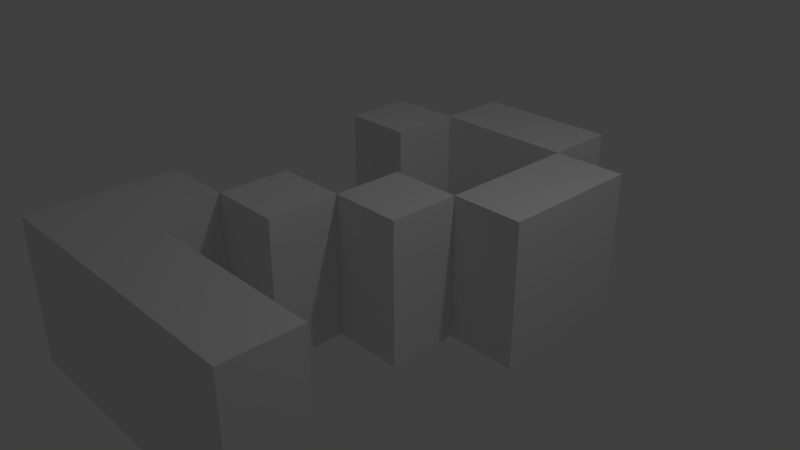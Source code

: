 # Source: 3dno2.blend  (saved by Blender 2.79.0; exported with 4.5.12 LTS)
import bpy
from mathutils import Matrix  # noqa: F401  (used for matrix-valued properties, if any)

bpy.ops.wm.read_factory_settings(use_empty=True)
scene = bpy.context.scene
scene.name = 'Scene'

# ---- collections
col_collection_1 = bpy.data.collections.new('Collection 1'); scene.collection.children.link(col_collection_1)

# ---- materials (node trees are filled in below, after node groups)
mat_material_005 = bpy.data.materials.new('Material.005')
mat_material_005.alpha_threshold = 0.0
mat_material_005.use_transparent_shadow = False
mat_material_005.roughness = 0.5
mat_material_005.line_color = (0.0, 0.0, 0.0, 1.0)
mat_material = bpy.data.materials.new('Material')
mat_material.alpha_threshold = 0.0
mat_material.use_transparent_shadow = False
mat_material.roughness = 0.5
mat_material.line_color = (0.0, 0.0, 0.0, 1.0)
mat_material_001 = bpy.data.materials.new('Material.001')
mat_material_001.alpha_threshold = 0.0
mat_material_001.use_transparent_shadow = False
mat_material_001.roughness = 0.5
mat_material_001.line_color = (0.0, 0.0, 0.0, 1.0)
mat_material_002 = bpy.data.materials.new('Material.002')
mat_material_002.alpha_threshold = 0.0
mat_material_002.use_transparent_shadow = False
mat_material_002.roughness = 0.5
mat_material_002.line_color = (0.0, 0.0, 0.0, 1.0)
mat_material_003 = bpy.data.materials.new('Material.003')
mat_material_003.alpha_threshold = 0.0
mat_material_003.use_transparent_shadow = False
mat_material_003.roughness = 0.5
mat_material_003.line_color = (0.0, 0.0, 0.0, 1.0)
mat_material_004 = bpy.data.materials.new('Material.004')
mat_material_004.alpha_threshold = 0.0
mat_material_004.use_transparent_shadow = False
mat_material_004.roughness = 0.5
mat_material_004.line_color = (0.0, 0.0, 0.0, 1.0)
mat_material_006 = bpy.data.materials.new('Material.006')
mat_material_006.alpha_threshold = 0.0
mat_material_006.use_transparent_shadow = False
mat_material_006.roughness = 0.5
mat_material_006.line_color = (0.0, 0.0, 0.0, 1.0)
mat_material_007 = bpy.data.materials.new('Material.007')
mat_material_007.alpha_threshold = 0.0
mat_material_007.use_transparent_shadow = False
mat_material_007.roughness = 0.5
mat_material_007.line_color = (0.0, 0.0, 0.0, 1.0)
mat_material_008 = bpy.data.materials.new('Material.008')
mat_material_008.alpha_threshold = 0.0
mat_material_008.use_transparent_shadow = False
mat_material_008.roughness = 0.5
mat_material_008.line_color = (0.0, 0.0, 0.0, 1.0)

# ---- material node trees

# ---- world
world_world = bpy.data.worlds.new('World'); scene.world = world_world
world_world.color = (0.05088, 0.05088, 0.05088)
world_world.use_sun_shadow = False
world_world.sun_shadow_jitter_overblur = 0.0
world_world.cycles.sampling_method = 'MANUAL'

# ---- cameras
cam_camera = bpy.data.cameras.new('Camera')
cam_camera.clip_end = 100.0
cam_camera.lens = 35.0
cam_camera.sensor_width = 32.0
cam_camera.sensor_height = 18.0
cam_camera.ortho_scale = 7.314
cam_camera.dof.focus_distance = 0.0
cam_camera.dof.aperture_fstop = 128.0

# ---- lights
light_lamp = bpy.data.lights.new('Lamp', 'POINT')
light_lamp.transmission_factor = 0.0
light_lamp.cutoff_distance = 30.0
light_lamp.energy = 100.0
light_lamp.shadow_buffer_clip_start = 1.001
light_lamp.shadow_soft_size = 0.1
light_lamp.shadow_maximum_resolution = 0.006
light_lamp.use_absolute_resolution = True

# ---- meshes
me_cube_005 = bpy.data.meshes.new('Cube.005')
me_cube_005.from_pydata([(1.0, 1.0, -1.0), (1.0, -1.0, -1.0), (-1.0, -1.0, -1.0), (-1.0, 1.0, -1.0), (1.0, 1.0, 1.0), (1.0, -1.0, 1.0), (-1.0, -1.0, 1.0), (-1.0, 1.0, 1.0), (5.0, -3.0, -1.0), (5.0, -5.0, -1.0), (3.0, -5.0, -1.0), (3.0, -3.0, -1.0), (5.0, -3.0, 1.0), (5.0, -5.0, 1.0), (3.0, -5.0, 1.0), (3.0, -3.0, 1.0), (7.0, -1.0, -1.0), (7.0, -3.0, -1.0), (5.0, -3.0, -1.0), (5.0, -1.0, -1.0), (7.0, -1.0, 1.0), (7.0, -3.0, 1.0), (5.0, -3.0, 1.0), (5.0, -1.0, 1.0), (7.0, 1.0, -1.0), (7.0, -1.0, -1.0), (5.0, -1.0, -1.0), (5.0, 1.0, -1.0), (7.0, 1.0, 1.0), (7.0, -1.0, 1.0), (5.0, -1.0, 1.0), (5.0, 1.0, 1.0), (5.0, 3.0, -1.0), (5.0, 1.0, -1.0), (3.0, 1.0, -1.0), (3.0, 3.0, -1.0), (5.0, 3.0, 1.0), (5.0, 1.0, 1.0), (3.0, 1.0, 1.0), (3.0, 3.0, 1.0), (3.0, 3.0, -1.0), (3.0, 1.0, -1.0), (1.0, 1.0, -1.0), (1.0, 3.0, -1.0), (3.0, 3.0, 1.0), (3.0, 1.0, 1.0), (1.0, 1.0, 1.0), (1.0, 3.0, 1.0), (3.0, -5.0, -1.0), (3.0, -7.0, -1.0), (1.0, -7.0, -1.0), (1.0, -5.0, -1.0), (3.0, -5.0, 1.0), (3.0, -7.0, 1.0), (1.0, -7.0, 1.0), (1.0, -5.0, 1.0), (1.0, -7.0, -1.0), (1.0, -9.0, -1.0), (-1.0, -9.0, -1.0), (-1.0, -7.0, -1.0), (1.0, -7.0, 1.0), (1.0, -9.0, 1.0), (-1.0, -9.0, 1.0), (-1.0, -7.0, 1.0), (7.0, -9.0, -1.0), (7.0, -11.0, -1.0), (-1.0, -11.0, -1.0), (-1.0, -9.0, -1.0), (7.0, -9.0, 1.0), (7.0, -11.0, 1.0), (-1.0, -11.0, 1.0), (-1.0, -9.0, 1.0)], [], [(1, 3, 0), (7, 5, 4), (4, 1, 0), (5, 2, 1), (2, 7, 3), (0, 7, 4), (9, 11, 8), (15, 13, 12), (12, 9, 8), (13, 10, 9), (10, 15, 11), (8, 15, 12), (17, 19, 16), (23, 21, 20), (20, 17, 16), (21, 18, 17), (18, 23, 19), (16, 23, 20), (25, 27, 24), (31, 29, 28), (28, 25, 24), (29, 26, 25), (30, 27, 26), (24, 31, 28), (32, 34, 35), (39, 37, 36), (36, 33, 32), (37, 34, 33), (38, 35, 34), (32, 39, 36), (40, 42, 43), (47, 45, 44), (44, 41, 40), (45, 42, 41), (46, 43, 42), (40, 47, 44), (49, 51, 48), (55, 53, 52), (52, 49, 48), (53, 50, 49), (54, 51, 50), (48, 55, 52), (57, 59, 56), (63, 61, 60), (60, 57, 56), (61, 58, 57), (62, 59, 58), (56, 63, 60), (65, 67, 64), (71, 69, 68), (68, 65, 64), (69, 66, 65), (70, 67, 66), (64, 71, 68), (1, 2, 3), (7, 6, 5), (4, 5, 1), (5, 6, 2), (2, 6, 7), (0, 3, 7), (9, 10, 11), (15, 14, 13), (12, 13, 9), (13, 14, 10), (10, 14, 15), (8, 11, 15), (17, 18, 19), (23, 22, 21), (20, 21, 17), (21, 22, 18), (18, 22, 23), (16, 19, 23), (25, 26, 27), (31, 30, 29), (28, 29, 25), (29, 30, 26), (30, 31, 27), (24, 27, 31), (32, 33, 34), (39, 38, 37), (36, 37, 33), (37, 38, 34), (38, 39, 35), (32, 35, 39), (40, 41, 42), (47, 46, 45), (44, 45, 41), (45, 46, 42), (46, 47, 43), (40, 43, 47), (49, 50, 51), (55, 54, 53), (52, 53, 49), (53, 54, 50), (54, 55, 51), (48, 51, 55), (57, 58, 59), (63, 62, 61), (60, 61, 57), (61, 62, 58), (62, 63, 59), (56, 59, 63), (65, 66, 67), (71, 70, 69), (68, 69, 65), (69, 70, 66), (70, 71, 67), (64, 67, 71)])
me_cube_005.polygons.foreach_set('material_index', [0, 0, 0, 0, 0, 0, 1, 1, 1, 1, 1, 1, 2, 2, 2, 2, 2, 2, 3, 3, 3, 3, 3, 3, 4, 4, 4, 4, 4, 4, 5, 5, 5, 5, 5, 5, 6, 6, 6, 6, 6, 6, 7, 7, 7, 7, 7, 7, 8, 8, 8, 8, 8, 8, 0, 0, 0, 0, 0, 0, 1, 1, 1, 1, 1, 1, 2, 2, 2, 2, 2, 2, 3, 3, 3, 3, 3, 3, 4, 4, 4, 4, 4, 4, 5, 5, 5, 5, 5, 5, 6, 6, 6, 6, 6, 6, 7, 7, 7, 7, 7, 7, 8, 8, 8, 8, 8, 8])
me_cube_005.materials.append(mat_material_005)
me_cube_005.materials.append(mat_material)
me_cube_005.materials.append(mat_material_001)
me_cube_005.materials.append(mat_material_002)
me_cube_005.materials.append(mat_material_003)
me_cube_005.materials.append(mat_material_004)
me_cube_005.materials.append(mat_material_006)
me_cube_005.materials.append(mat_material_007)
me_cube_005.materials.append(mat_material_008)
me_cube_005.use_remesh_preserve_volume = False
me_cube_005.use_remesh_preserve_attributes = False
me_cube_005.use_mirror_vertex_groups = False
me_cube_005.update()

# ---- objects
ob_lamp = bpy.data.objects.new('Lamp', light_lamp)
ob_camera = bpy.data.objects.new('Camera', cam_camera)
ob_cube_005 = bpy.data.objects.new('Cube.005', me_cube_005)

# ---- transforms, parenting, visibility, modifiers, constraints
ob_lamp.location = (4.076, 1.005, 5.904)
ob_lamp.rotation_euler = (0.6503, 0.05522, 1.866)
ob_lamp.lock_rotations_4d = False
ob_lamp.empty_display_type = 'ARROWS'
ob_lamp.color = (0.0, 0.0, 0.0, 0.0)
ob_lamp.lineart.crease_threshold = 0.0
ob_camera.location = (7.481, -6.508, 5.344)
ob_camera.rotation_euler = (1.109, 0.0, 0.8149)
ob_camera.lock_rotations_4d = False
ob_camera.empty_display_type = 'ARROWS'
ob_camera.color = (0.0, 0.0, 0.0, 0.0)
ob_camera.display_type = 'WIRE'
ob_camera.lineart.crease_threshold = 0.0
ob_cube_005.location = (-1.5, 2.0, 0.0)
ob_cube_005.scale = (0.5, 0.5, 1.0)
ob_cube_005.lock_rotations_4d = False
ob_cube_005.empty_display_type = 'ARROWS'
ob_cube_005.lineart.crease_threshold = 0.0

# ---- collection membership
col_collection_1.objects.link(ob_lamp)
col_collection_1.objects.link(ob_camera)
col_collection_1.objects.link(ob_cube_005)

# ---- scene / render settings (as saved in the file)
scene.camera = ob_camera
scene.frame_start = 1; scene.frame_end = 250; scene.frame_set(1)
scene.render.engine = 'BLENDER_EEVEE_NEXT'
scene.render.resolution_percentage = 50
scene.render.dither_intensity = 0.0
scene.cycles.use_denoising = False
scene.cycles.samples = 128
scene.cycles.sampling_pattern = 'TABULATED_SOBOL'
scene.cycles.use_adaptive_sampling = False
scene.cycles.use_light_tree = False
scene.cycles.blur_glossy = 0.0
scene.cycles.sample_clamp_indirect = 0.0
scene.view_settings.view_transform = 'Standard'
bpy.context.view_layer.update()
